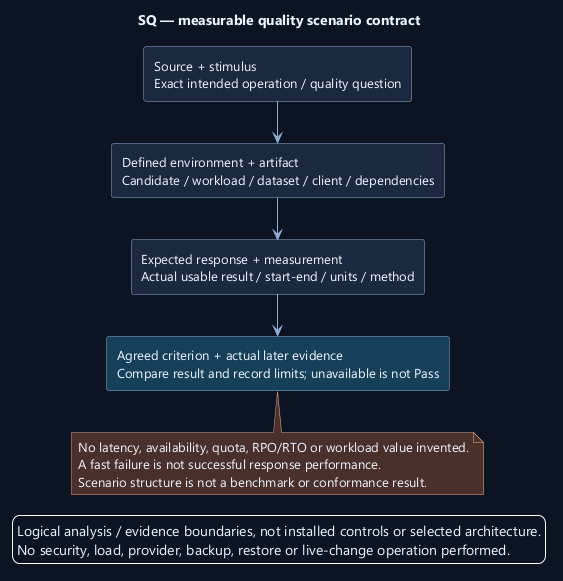

The diagram above was rendered by PlantUML. Its source (embedded in the PNG):
@startuml
' OWNER-MVP-2026-11-04 review: MVP core / cross-cutting. Core presentation/application/files or shared authority/recovery invariant remains applicable.
skinparam backgroundColor #0D1525
skinparam defaultFontColor #EDF4FF
skinparam defaultFontName Segoe UI
skinparam defaultFontSize 13
skinparam shadowing false
skinparam ArrowColor #91AED1
skinparam rectangleBackgroundColor #1A2940
skinparam rectangleBorderColor #91AED1
skinparam noteBackgroundColor #4A302B
skinparam noteBorderColor #F1AD8A
skinparam nodesep 38
skinparam ranksep 42
title SQ — measurable quality scenario contract
top to bottom direction
rectangle "Source + stimulus\nExact intended operation / quality question" as Stimulus
rectangle "Defined environment + artifact\nCandidate / workload / dataset / client / dependencies" as Environment
rectangle "Expected response + measurement\nActual usable result / start-end / units / method" as Measure
rectangle "Agreed criterion + actual later evidence\nCompare result and record limits; unavailable is not Pass" as Evidence #17405A
Stimulus --> Environment
Environment --> Measure
Measure --> Evidence
note bottom of Evidence
No latency, availability, quota, RPO/RTO or workload value invented.
A fast failure is not successful response performance.
Scenario structure is not a benchmark or conformance result.
end note

legend bottom
Logical analysis / evidence boundaries, not installed controls or selected architecture.
No security, load, provider, backup, restore or live-change operation performed.
endlegend
@enduml